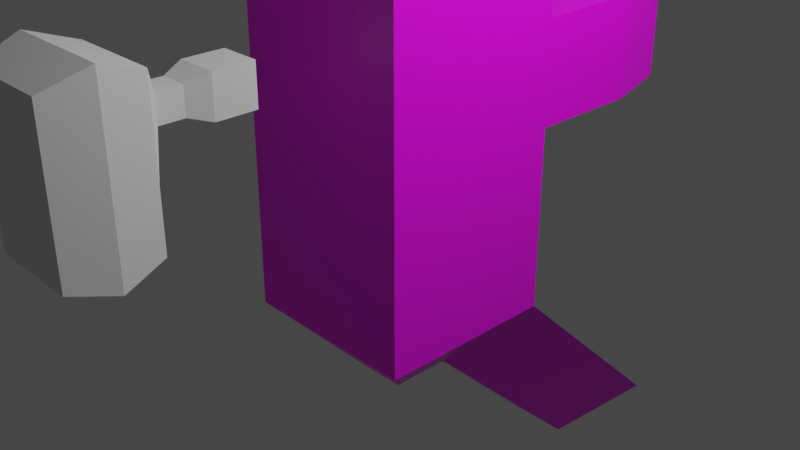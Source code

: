 # Source: cube.blend  (saved by Blender 2.83.19; exported with 4.5.12 LTS)
import bpy
from mathutils import Matrix  # noqa: F401  (used for matrix-valued properties, if any)

bpy.ops.wm.read_factory_settings(use_empty=True)
scene = bpy.context.scene
scene.name = 'Scene'

# ---- collections
col_collection = bpy.data.collections.new('Collection'); scene.collection.children.link(col_collection)

# ---- images (referenced by path relative to the original .blend; pixels are not part of the script)
import os
ASSET_DIR = os.environ.get("B2B_ASSET_DIR", "")  # directory of the original .blend (textures are referenced by path, not embedded)
HERE = os.path.dirname(os.path.abspath(__file__))  # packed textures are extracted next to this script under _unpacked/

def load_image(name, relpath, width, height, colorspace="sRGB"):
    """Load a texture the original file referenced (path relative to the .blend, or extracted next to this script)."""
    p = next((c for c in (os.path.join(HERE, relpath), os.path.join(ASSET_DIR, relpath)) if relpath and os.path.exists(c)), "")
    if p:
        img = bpy.data.images.load(p, check_existing=True)
        img.name = name
    else:  # same state as the original file: an image datablock whose file is absent (Cycles renders it pink)
        img = bpy.data.images.new(name, width, height)
        img.source = "FILE"
        img.filepath = "//" + (relpath or name)
    img.colorspace_settings.name = colorspace
    return img
img_screenshot_from_2022_01_10_18_49_53_png = load_image('Screenshot from 2022-01-10 18-49-53.png', 'Screenshot from 2022-01-10 18-49-53.png', 1024, 1024, 'sRGB')

# ---- materials (node trees are filled in below, after node groups)
mat_material = bpy.data.materials.new('Material')
mat_material.alpha_threshold = 0.0
mat_material.use_transparent_shadow = False
mat_material.line_color = (0.0, 0.0, 0.0, 1.0)

# ---- material node trees
mat_material.use_nodes = True; mat_material.node_tree.nodes.clear()
_N = mat_material.node_tree.nodes; _L = mat_material.node_tree.links
n0 = _N.new('ShaderNodeOutputMaterial'); n0.name = 'Material Output'; n0.location = (300, 300)
n1 = _N.new('ShaderNodeBsdfPrincipled'); n1.name = 'Principled BSDF'; n1.location = (10, 300)
n1.distribution = 'GGX'
n1.subsurface_method = 'BURLEY'
n1.inputs[2].default_value = 0.4
n1.inputs[3].default_value = 1.45
n1.inputs[27].default_value = (0.0, 0.0, 0.0, 1.0)
n1.inputs[28].default_value = 1.0
n2 = _N.new('ShaderNodeTexImage'); n2.name = 'Image Texture'; n2.location = (-280, 280)
n2.image = img_screenshot_from_2022_01_10_18_49_53_png
_L.new(n1.outputs[0], n0.inputs[0])
_L.new(n2.outputs[0], n1.inputs[0])
n0.is_active_output = True

# ---- world
world_world = bpy.data.worlds.new('World'); scene.world = world_world
world_world.use_nodes = True; world_world.node_tree.nodes.clear()
_N = world_world.node_tree.nodes; _L = world_world.node_tree.links
n0 = _N.new('ShaderNodeOutputWorld'); n0.name = 'World Output'; n0.location = (300, 300)
n1 = _N.new('ShaderNodeBackground'); n1.name = 'Background'; n1.location = (10, 300)
n1.inputs[0].default_value = (0.05088, 0.05088, 0.05088, 1.0)
_L.new(n1.outputs[0], n0.inputs[0])
n0.is_active_output = True
world_world.color = (0.05088, 0.05088, 0.05088)
world_world.use_sun_shadow = False
world_world.sun_shadow_jitter_overblur = 0.0

# ---- cameras
cam_camera = bpy.data.cameras.new('Camera')
cam_camera.clip_end = 100.0
cam_camera.ortho_scale = 7.314

# ---- lights
light_light = bpy.data.lights.new('Light', 'POINT')
light_light.transmission_factor = 0.0
light_light.energy = 1000.0
light_light.shadow_soft_size = 0.1
light_light.shadow_maximum_resolution = 0.006
light_light.use_absolute_resolution = True

# ---- meshes
me_cube = bpy.data.meshes.new('Cube')
me_cube.from_pydata([(1.0, 1.0, 1.0), (1.0, 1.0, -1.0), (1.0, -1.0, 1.0), (1.0, -1.0, -1.0), (-1.0, 1.0, 1.0), (-1.0, 1.0, -1.0), (-1.0, -1.0, 1.0), (-1.0, -1.0, -1.0), (1.0, -1.0, 2.094), (-1.0, -1.0, 2.094), (1.0, 1.0, 2.094), (-1.0, 1.0, 2.094), (1.0, -1.0, 2.679), (-1.0, -1.0, 2.679), (1.0, 1.0, 2.679), (-1.0, 1.0, 2.679), (-1.0, 2.219, 1.0), (1.0, 2.219, 1.0), (-1.0, 2.219, 2.094), (1.0, 2.219, 2.094), (-0.879, 2.891, 1.066), (0.879, 2.891, 1.066), (-0.879, 2.891, 2.027), (0.879, 2.891, 2.027), (-0.34, 0.34, -1.698), (-0.34, -0.34, -1.698), (0.34, 0.34, -1.698), (0.34, -0.34, -1.698), (1.0, 2.453, -2.374), (-1.0, 2.453, -2.374), (0.34, 1.793, -3.072), (-0.34, 1.793, -3.072), (1.0, 3.131, -3.015), (-1.0, 3.131, -3.015), (0.34, 2.471, -3.713), (-0.34, 2.471, -3.713)], [], [(6, 2, 8, 9), (3, 2, 6, 7), (7, 6, 4, 5), (7, 5, 24, 25), (1, 0, 2, 3), (5, 4, 0, 1), (10, 11, 15, 14), (4, 6, 9, 11), (2, 0, 10, 8), (11, 10, 19, 18), (14, 15, 13, 12), (8, 10, 14, 12), (11, 9, 13, 15), (9, 8, 12, 13), (17, 16, 20, 21), (4, 11, 18, 16), (0, 4, 16, 17), (10, 0, 17, 19), (21, 20, 22, 23), (19, 17, 21, 23), (18, 19, 23, 22), (16, 18, 22, 20), (24, 26, 27, 25), (1, 3, 27, 26), (24, 5, 29, 31), (3, 7, 25, 27), (28, 30, 34, 32), (1, 26, 30, 28), (5, 1, 28, 29), (26, 24, 31, 30), (33, 32, 34, 35), (30, 31, 35, 34), (31, 29, 33, 35), (29, 28, 32, 33)])
_uv = me_cube.uv_layers.new(name='UVMap')
_uv.uv.foreach_set('vector', [0.2734, 0.6857, 0.4297, 0.6852, 0.4297, 0.6852, 0.2734, 0.6857, 0.4292, 0.2852, 0.4297, 0.6852, 0.2734, 0.6857, 0.273, 0.2857, 0.898, 0.2839, 0.8984, 0.6839, 0.7422, 0.6843, 0.7417, 0.2843, 0.898, 0.2839, 0.7417, 0.2843, 0.7417, 0.2843, 0.898, 0.2839, 0.5855, 0.2848, 0.5859, 0.6848, 0.4297, 0.6852, 0.4292, 0.2852, 0.7417, 0.2843, 0.7422, 0.6843, 0.5859, 0.6848, 0.5855, 0.2848, 0.5859, 0.6848, 0.7422, 0.6843, 0.7422, 0.6843, 0.5859, 0.6848, 0.7422, 0.6843, 0.8984, 0.6839, 0.8984, 0.6839, 0.7422, 0.6843, 0.4297, 0.6852, 0.5859, 0.6848, 0.5859, 0.6848, 0.4297, 0.6852, 0.7422, 0.6843, 0.5859, 0.6848, 0.5859, 0.6848, 0.7422, 0.6843, 0.5859, 0.6848, 0.5864, 0.919, 0.4301, 0.9195, 0.4297, 0.6852, 0.4297, 0.6852, 0.5859, 0.6848, 0.5859, 0.6848, 0.4297, 0.6852, 0.7422, 0.6843, 0.8984, 0.6839, 0.8984, 0.6839, 0.7422, 0.6843, 0.2734, 0.6857, 0.4297, 0.6852, 0.4297, 0.6852, 0.2734, 0.6857, 0.5859, 0.6848, 0.7422, 0.6843, 0.7422, 0.6843, 0.5859, 0.6848, 0.7422, 0.6843, 0.7422, 0.6843, 0.7422, 0.6843, 0.7422, 0.6843, 0.5859, 0.6848, 0.7422, 0.6843, 0.7422, 0.6843, 0.5859, 0.6848, 0.5859, 0.6848, 0.5859, 0.6848, 0.5859, 0.6848, 0.5859, 0.6848, 0.5859, 0.6848, 0.7422, 0.6843, 0.7422, 0.6843, 0.5859, 0.6848, 0.5859, 0.6848, 0.5859, 0.6848, 0.5859, 0.6848, 0.5859, 0.6848, 0.7422, 0.6843, 0.5859, 0.6848, 0.5859, 0.6848, 0.7422, 0.6843, 0.7422, 0.6843, 0.7422, 0.6843, 0.7422, 0.6843, 0.7422, 0.6843, 0.585, 0.1686, 0.5855, 0.2848, 0.4292, 0.2852, 0.4288, 0.169, 0.5855, 0.2848, 0.4292, 0.2852, 0.4292, 0.2852, 0.5855, 0.2848, 0.7417, 0.2843, 0.7417, 0.2843, 0.7417, 0.2843, 0.7417, 0.2843, 0.4292, 0.2852, 0.273, 0.2857, 0.273, 0.2857, 0.4292, 0.2852, 0.5855, 0.2848, 0.5855, 0.2848, 0.5855, 0.2848, 0.5855, 0.2848, 0.5855, 0.2848, 0.5855, 0.2848, 0.5855, 0.2848, 0.5855, 0.2848, 0.7417, 0.2843, 0.5855, 0.2848, 0.5855, 0.2848, 0.7417, 0.2843, 0.5855, 0.2848, 0.585, 0.1686, 0.585, 0.1686, 0.5855, 0.2848, 0.7417, 0.2843, 0.5855, 0.2848, 0.5855, 0.2848, 0.7417, 0.2843, 0.5855, 0.2848, 0.585, 0.1686, 0.585, 0.1686, 0.5855, 0.2848, 0.7417, 0.2843, 0.7417, 0.2843, 0.7417, 0.2843, 0.7417, 0.2843, 0.7417, 0.2843, 0.5855, 0.2848, 0.5855, 0.2848, 0.7417, 0.2843])
me_cube.materials.append(mat_material)
me_cube.use_remesh_preserve_volume = False
me_cube.use_remesh_preserve_attributes = False
me_cube.use_mirror_vertex_groups = False
me_cube.update()
me_cube_001 = bpy.data.meshes.new('Cube.001')
me_cube_001.from_pydata([(-1.0, -1.0, -1.0), (-1.0, -1.0, 1.0), (-1.0, 1.0, -1.0), (-1.0, 1.0, 1.0), (1.0, -1.0, -1.0), (1.0, -1.0, 1.0), (1.0, 1.0, -1.0), (1.0, 1.0, 1.0), (-0.6551, -2.028, -0.6551), (-0.6551, -2.028, 0.6551), (0.6551, -2.028, 0.6551), (0.6551, -2.028, -0.6551), (-0.6551, -3.251, -0.6551), (-0.6551, -3.251, 0.6551), (0.6551, -3.251, 0.6551), (0.6551, -3.251, -0.6551), (-2.182, -4.307, -2.182), (-2.182, -4.307, 2.182), (2.182, -4.307, 2.182), (2.182, -4.307, -2.182), (-2.182, -8.477, -2.182), (-2.182, -8.477, 2.182), (2.182, -8.477, 2.182), (2.182, -8.477, -2.182), (-0.7941, -9.477, -0.7941), (-0.7941, -9.477, 0.7941), (0.7941, -9.477, 0.7941), (0.7941, -9.477, -0.7941), (-2.182, -4.307, -5.058), (2.182, -4.307, -5.058), (-2.182, -8.477, -5.058), (2.182, -8.477, -5.058), (-2.586, -6.392, 2.898), (2.586, -6.392, 2.898), (2.586, -6.392, -2.274), (-2.586, -6.392, -2.274), (2.586, -6.392, -5.681), (-2.586, -6.392, -5.681)], [], [(0, 1, 3, 2), (2, 3, 7, 6), (6, 7, 5, 4), (5, 1, 9, 10), (2, 6, 4, 0), (7, 3, 1, 5), (11, 10, 14, 15), (4, 5, 10, 11), (1, 0, 8, 9), (0, 4, 11, 8), (12, 15, 19, 16), (8, 11, 15, 12), (9, 8, 12, 13), (10, 9, 13, 14), (33, 32, 21, 22), (13, 12, 16, 17), (14, 13, 17, 18), (15, 14, 18, 19), (20, 23, 27, 24), (34, 33, 22, 23), (34, 23, 31, 36), (32, 35, 20, 21), (27, 26, 25, 24), (21, 20, 24, 25), (22, 21, 25, 26), (23, 22, 26, 27), (37, 36, 31, 30), (23, 20, 30, 31), (35, 16, 28, 37), (16, 19, 29, 28), (20, 35, 37, 30), (28, 29, 36, 37), (17, 16, 35, 32), (19, 34, 36, 29), (19, 18, 33, 34), (18, 17, 32, 33)])
_uv = me_cube_001.uv_layers.new(name='UVMap')
_uv.uv.foreach_set('vector', [0.375, 0.0, 0.625, 0.0, 0.625, 0.25, 0.375, 0.25, 0.375, 0.25, 0.625, 0.25, 0.625, 0.5, 0.375, 0.5, 0.375, 0.5, 0.625, 0.5, 0.625, 0.75, 0.375, 0.75, 0.625, 0.75, 0.875, 0.75, 0.875, 0.75, 0.625, 0.75, 0.125, 0.5, 0.375, 0.5, 0.375, 0.75, 0.125, 0.75, 0.625, 0.5, 0.875, 0.5, 0.875, 0.75, 0.625, 0.75, 0.375, 0.75, 0.625, 0.75, 0.625, 0.75, 0.375, 0.75, 0.375, 0.75, 0.625, 0.75, 0.625, 0.75, 0.375, 0.75, 0.625, 0.0, 0.375, 0.0, 0.375, 0.0, 0.625, 0.0, 0.125, 0.75, 0.375, 0.75, 0.375, 0.75, 0.125, 0.75, 0.125, 0.75, 0.375, 0.75, 0.375, 0.75, 0.125, 0.75, 0.125, 0.75, 0.375, 0.75, 0.375, 0.75, 0.125, 0.75, 0.625, 0.0, 0.375, 0.0, 0.375, 0.0, 0.625, 0.0, 0.625, 0.75, 0.875, 0.75, 0.875, 0.75, 0.625, 0.75, 0.625, 0.75, 0.875, 0.75, 0.875, 0.75, 0.625, 0.75, 0.625, 0.0, 0.375, 0.0, 0.375, 0.0, 0.625, 0.0, 0.625, 0.75, 0.875, 0.75, 0.875, 0.75, 0.625, 0.75, 0.375, 0.75, 0.625, 0.75, 0.625, 0.75, 0.375, 0.75, 0.125, 0.75, 0.375, 0.75, 0.375, 0.75, 0.125, 0.75, 0.375, 0.75, 0.625, 0.75, 0.625, 0.75, 0.375, 0.75, 0.375, 0.75, 0.375, 0.75, 0.375, 0.75, 0.375, 0.75, 0.625, 0.0, 0.375, 0.0, 0.375, 0.0, 0.625, 0.0, 0.375, 0.75, 0.625, 0.75, 0.625, 1.0, 0.375, 1.0, 0.625, 0.0, 0.375, 0.0, 0.375, 0.0, 0.625, 0.0, 0.625, 0.75, 0.875, 0.75, 0.875, 0.75, 0.625, 0.75, 0.375, 0.75, 0.625, 0.75, 0.625, 0.75, 0.375, 0.75, 0.125, 0.75, 0.375, 0.75, 0.375, 0.75, 0.125, 0.75, 0.375, 0.75, 0.125, 0.75, 0.125, 0.75, 0.375, 0.75, 0.375, 0.0, 0.375, 0.0, 0.375, 0.0, 0.375, 0.0, 0.125, 0.75, 0.375, 0.75, 0.375, 0.75, 0.125, 0.75, 0.375, 0.0, 0.375, 0.0, 0.375, 0.0, 0.375, 0.0, 0.125, 0.75, 0.375, 0.75, 0.375, 0.75, 0.125, 0.75, 0.625, 0.0, 0.375, 0.0, 0.375, 0.0, 0.625, 0.0, 0.375, 0.75, 0.375, 0.75, 0.375, 0.75, 0.375, 0.75, 0.375, 0.75, 0.625, 0.75, 0.625, 0.75, 0.375, 0.75, 0.625, 0.75, 0.875, 0.75, 0.875, 0.75, 0.625, 0.75])
me_cube_001.use_remesh_fix_poles = True
me_cube_001.use_remesh_preserve_attributes = False
me_cube_001.use_mirror_vertex_groups = False
me_cube_001.update()

# ---- objects
ob_cube = bpy.data.objects.new('Cube', me_cube)
ob_light = bpy.data.objects.new('Light', light_light)
ob_camera = bpy.data.objects.new('Camera', cam_camera)
ob_cube_001 = bpy.data.objects.new('Cube.001', me_cube_001)

# ---- transforms, parenting, visibility, modifiers, constraints
ob_cube.location = (0.0, 0.0, 0.0)
ob_cube.lock_rotations_4d = False
ob_cube.empty_display_type = 'ARROWS'
ob_cube.lineart.crease_threshold = 0.0
ob_light.location = (4.076, 1.005, 5.904)
ob_light.rotation_euler = (0.6503, 0.05522, 1.866)
ob_light.lock_rotations_4d = False
ob_light.empty_display_type = 'ARROWS'
ob_light.color = (0.0, 0.0, 0.0, 0.0)
ob_light.lineart.crease_threshold = 0.0
ob_camera.location = (7.359, -6.926, 4.958)
ob_camera.rotation_euler = (1.109, 0.0, 0.8149)
ob_camera.lock_rotations_4d = False
ob_camera.empty_display_type = 'ARROWS'
ob_camera.color = (0.0, 0.0, 0.0, 0.0)
ob_camera.display_type = 'WIRE'
ob_camera.lineart.crease_threshold = 0.0
ob_cube_001.location = (-0.121, -1.946, 1.865)
ob_cube_001.scale = (0.2196, 0.2196, 0.2196)
ob_cube_001.lineart.crease_threshold = 0.0

# ---- collection membership
col_collection.objects.link(ob_cube)
col_collection.objects.link(ob_light)
col_collection.objects.link(ob_camera)
col_collection.objects.link(ob_cube_001)

# ---- scene / render settings (as saved in the file)
scene.camera = ob_camera
scene.frame_start = 1; scene.frame_end = 250; scene.frame_set(1)
scene.render.engine = 'BLENDER_EEVEE_NEXT'
scene.cycles.use_denoising = False
scene.cycles.samples = 128
scene.cycles.sampling_pattern = 'TABULATED_SOBOL'
scene.cycles.use_adaptive_sampling = False
scene.cycles.use_light_tree = False
scene.view_settings.view_transform = 'Filmic'
bpy.context.view_layer.update()
